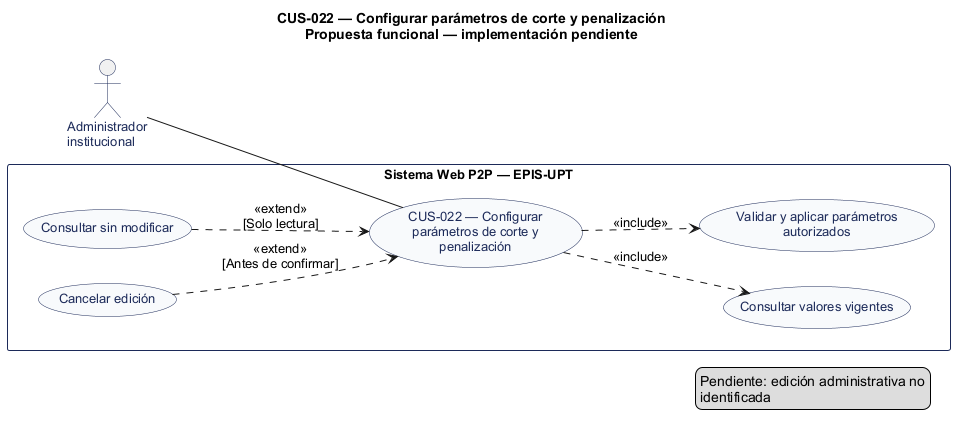

The diagram above was rendered by PlantUML. Its source (embedded in the PNG):
@startuml
' CUS-022 — Configurar parámetros de corte y penalización
' Estado: Pendiente: edición administrativa no identificada
' Fuente: catálogo consolidado DOC-H02, línea base 044d2a8.
left to right direction
title CUS-022 — Configurar parámetros de corte y penalización\nPropuesta funcional — implementación pendiente
skinparam shadowing false
skinparam defaultFontName Arial
skinparam defaultFontSize 13
skinparam actor {
  BorderColor #1C2A59
  FontColor #1C2A59
}
skinparam usecase {
  BackgroundColor #F8FAFC
  BorderColor #1C2A59
  FontColor #1C2A59
}
skinparam rectangle {
  BorderColor #1C2A59
}
actor "Administrador\ninstitucional" as A0
rectangle "Sistema Web P2P — EPIS-UPT" {
  usecase "CUS-022 — Configurar\nparámetros de corte y\npenalización" as UC
  usecase "Consultar valores vigentes" as U1
  usecase "Validar y aplicar parámetros\nautorizados" as U2
  usecase "Consultar sin modificar" as U3
  usecase "Cancelar edición" as U4
}
A0 -- UC
UC ..> U1 : <<include>>
UC ..> U2 : <<include>>
U3 ..> UC : <<extend>>\n[Solo lectura]
U4 ..> UC : <<extend>>\n[Antes de confirmar]
legend right
  Pendiente: edición administrativa no
  identificada
endlegend
@enduml